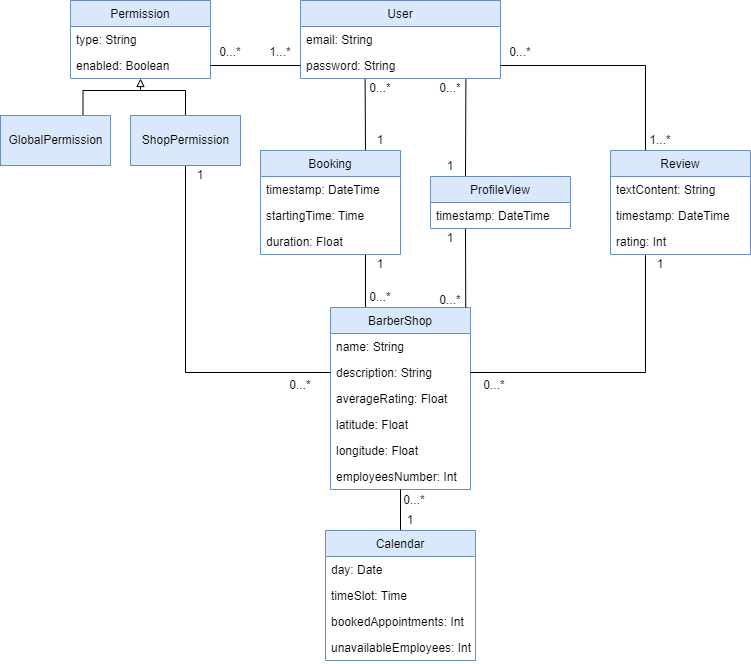

The diagram above was exported from draw.io. Its source (the exported page's mxGraphModel, read from the mxfile embedded in the PNG):
<mxGraphModel dx="1185" dy="588" grid="1" gridSize="10" guides="1" tooltips="1" connect="1" arrows="1" fold="1" page="1" pageScale="1" pageWidth="827" pageHeight="1169" background="#ffffff" math="0" shadow="0">
  <root>
    <mxCell id="0" />
    <mxCell id="1" parent="0" />
    <mxCell id="65ISpPkM98dWPEyL9gw2-1" value="User" style="swimlane;fontStyle=0;childLayout=stackLayout;horizontal=1;startSize=26;fillColor=#dae8fc;horizontalStack=0;resizeParent=1;resizeParentMax=0;resizeLast=0;collapsible=1;marginBottom=0;strokeColor=#6c8ebf;" vertex="1" parent="1">
      <mxGeometry x="300" y="60" width="200" height="78" as="geometry" />
    </mxCell>
    <mxCell id="65ISpPkM98dWPEyL9gw2-2" value="email: String" style="text;strokeColor=none;fillColor=none;align=left;verticalAlign=top;spacingLeft=4;spacingRight=4;overflow=hidden;rotatable=0;points=[[0,0.5],[1,0.5]];portConstraint=eastwest;" vertex="1" parent="65ISpPkM98dWPEyL9gw2-1">
      <mxGeometry y="26" width="200" height="26" as="geometry" />
    </mxCell>
    <mxCell id="65ISpPkM98dWPEyL9gw2-3" value="password: String" style="text;strokeColor=none;fillColor=none;align=left;verticalAlign=top;spacingLeft=4;spacingRight=4;overflow=hidden;rotatable=0;points=[[0,0.5],[1,0.5]];portConstraint=eastwest;" vertex="1" parent="65ISpPkM98dWPEyL9gw2-1">
      <mxGeometry y="52" width="200" height="26" as="geometry" />
    </mxCell>
    <mxCell id="65ISpPkM98dWPEyL9gw2-24" value="1...*" style="text;html=1;strokeColor=none;fillColor=none;align=center;verticalAlign=middle;whiteSpace=wrap;rounded=0;" vertex="1" parent="1">
      <mxGeometry x="260" y="102" width="40" height="20" as="geometry" />
    </mxCell>
    <mxCell id="65ISpPkM98dWPEyL9gw2-53" style="edgeStyle=orthogonalEdgeStyle;rounded=0;orthogonalLoop=1;jettySize=auto;html=1;exitX=0.25;exitY=0;exitDx=0;exitDy=0;endArrow=none;endFill=0;entryX=0.75;entryY=1;entryDx=0;entryDy=0;" edge="1" parent="1" source="65ISpPkM98dWPEyL9gw2-26" target="65ISpPkM98dWPEyL9gw2-49">
      <mxGeometry relative="1" as="geometry">
        <mxPoint x="360" y="359" as="targetPoint" />
      </mxGeometry>
    </mxCell>
    <mxCell id="65ISpPkM98dWPEyL9gw2-26" value="BarberShop" style="swimlane;fontStyle=0;childLayout=stackLayout;horizontal=1;startSize=26;fillColor=#dae8fc;horizontalStack=0;resizeParent=1;resizeParentMax=0;resizeLast=0;collapsible=1;marginBottom=0;strokeColor=#6c8ebf;" vertex="1" parent="1">
      <mxGeometry x="330" y="367" width="140" height="182" as="geometry" />
    </mxCell>
    <mxCell id="65ISpPkM98dWPEyL9gw2-30" value="name: String" style="text;strokeColor=none;fillColor=none;align=left;verticalAlign=top;spacingLeft=4;spacingRight=4;overflow=hidden;rotatable=0;points=[[0,0.5],[1,0.5]];portConstraint=eastwest;" vertex="1" parent="65ISpPkM98dWPEyL9gw2-26">
      <mxGeometry y="26" width="140" height="26" as="geometry" />
    </mxCell>
    <mxCell id="65ISpPkM98dWPEyL9gw2-32" value="description: String" style="text;strokeColor=none;fillColor=none;align=left;verticalAlign=top;spacingLeft=4;spacingRight=4;overflow=hidden;rotatable=0;points=[[0,0.5],[1,0.5]];portConstraint=eastwest;" vertex="1" parent="65ISpPkM98dWPEyL9gw2-26">
      <mxGeometry y="52" width="140" height="26" as="geometry" />
    </mxCell>
    <mxCell id="65ISpPkM98dWPEyL9gw2-96" value="averageRating: Float" style="text;strokeColor=none;fillColor=none;align=left;verticalAlign=top;spacingLeft=4;spacingRight=4;overflow=hidden;rotatable=0;points=[[0,0.5],[1,0.5]];portConstraint=eastwest;" vertex="1" parent="65ISpPkM98dWPEyL9gw2-26">
      <mxGeometry y="78" width="140" height="26" as="geometry" />
    </mxCell>
    <mxCell id="65ISpPkM98dWPEyL9gw2-27" value="latitude: Float" style="text;strokeColor=none;fillColor=none;align=left;verticalAlign=top;spacingLeft=4;spacingRight=4;overflow=hidden;rotatable=0;points=[[0,0.5],[1,0.5]];portConstraint=eastwest;" vertex="1" parent="65ISpPkM98dWPEyL9gw2-26">
      <mxGeometry y="104" width="140" height="26" as="geometry" />
    </mxCell>
    <mxCell id="65ISpPkM98dWPEyL9gw2-31" value="longitude: Float" style="text;strokeColor=none;fillColor=none;align=left;verticalAlign=top;spacingLeft=4;spacingRight=4;overflow=hidden;rotatable=0;points=[[0,0.5],[1,0.5]];portConstraint=eastwest;" vertex="1" parent="65ISpPkM98dWPEyL9gw2-26">
      <mxGeometry y="130" width="140" height="26" as="geometry" />
    </mxCell>
    <mxCell id="65ISpPkM98dWPEyL9gw2-29" value="employeesNumber: Int" style="text;strokeColor=none;fillColor=none;align=left;verticalAlign=top;spacingLeft=4;spacingRight=4;overflow=hidden;rotatable=0;points=[[0,0.5],[1,0.5]];portConstraint=eastwest;" vertex="1" parent="65ISpPkM98dWPEyL9gw2-26">
      <mxGeometry y="156" width="140" height="26" as="geometry" />
    </mxCell>
    <mxCell id="65ISpPkM98dWPEyL9gw2-41" style="edgeStyle=orthogonalEdgeStyle;rounded=0;orthogonalLoop=1;jettySize=auto;html=1;exitX=0.25;exitY=0;exitDx=0;exitDy=0;entryX=1;entryY=0.5;entryDx=0;entryDy=0;endArrow=none;endFill=0;" edge="1" parent="1" source="65ISpPkM98dWPEyL9gw2-33" target="65ISpPkM98dWPEyL9gw2-3">
      <mxGeometry relative="1" as="geometry" />
    </mxCell>
    <mxCell id="65ISpPkM98dWPEyL9gw2-33" value="Review" style="swimlane;fontStyle=0;childLayout=stackLayout;horizontal=1;startSize=26;fillColor=#dae8fc;horizontalStack=0;resizeParent=1;resizeParentMax=0;resizeLast=0;collapsible=1;marginBottom=0;strokeColor=#6c8ebf;" vertex="1" parent="1">
      <mxGeometry x="610" y="210" width="140" height="104" as="geometry" />
    </mxCell>
    <mxCell id="65ISpPkM98dWPEyL9gw2-35" value="textContent: String" style="text;strokeColor=none;fillColor=none;align=left;verticalAlign=top;spacingLeft=4;spacingRight=4;overflow=hidden;rotatable=0;points=[[0,0.5],[1,0.5]];portConstraint=eastwest;" vertex="1" parent="65ISpPkM98dWPEyL9gw2-33">
      <mxGeometry y="26" width="140" height="26" as="geometry" />
    </mxCell>
    <mxCell id="65ISpPkM98dWPEyL9gw2-47" value="timestamp: DateTime" style="text;strokeColor=none;fillColor=none;align=left;verticalAlign=top;spacingLeft=4;spacingRight=4;overflow=hidden;rotatable=0;points=[[0,0.5],[1,0.5]];portConstraint=eastwest;" vertex="1" parent="65ISpPkM98dWPEyL9gw2-33">
      <mxGeometry y="52" width="140" height="26" as="geometry" />
    </mxCell>
    <mxCell id="65ISpPkM98dWPEyL9gw2-34" value="rating: Int" style="text;strokeColor=none;fillColor=none;align=left;verticalAlign=top;spacingLeft=4;spacingRight=4;overflow=hidden;rotatable=0;points=[[0,0.5],[1,0.5]];portConstraint=eastwest;" vertex="1" parent="65ISpPkM98dWPEyL9gw2-33">
      <mxGeometry y="78" width="140" height="26" as="geometry" />
    </mxCell>
    <mxCell id="65ISpPkM98dWPEyL9gw2-37" style="edgeStyle=orthogonalEdgeStyle;rounded=0;orthogonalLoop=1;jettySize=auto;html=1;exitX=0;exitY=0.5;exitDx=0;exitDy=0;endArrow=none;endFill=0;" edge="1" parent="1" source="65ISpPkM98dWPEyL9gw2-32" target="65ISpPkM98dWPEyL9gw2-91">
      <mxGeometry relative="1" as="geometry">
        <mxPoint x="140.0344827586207" y="288" as="targetPoint" />
        <Array as="points">
          <mxPoint x="185" y="432" />
        </Array>
      </mxGeometry>
    </mxCell>
    <mxCell id="65ISpPkM98dWPEyL9gw2-38" value="1" style="text;html=1;strokeColor=none;fillColor=none;align=center;verticalAlign=middle;whiteSpace=wrap;rounded=0;" vertex="1" parent="1">
      <mxGeometry x="180" y="225" width="40" height="20" as="geometry" />
    </mxCell>
    <mxCell id="65ISpPkM98dWPEyL9gw2-39" value="0...*" style="text;html=1;strokeColor=none;fillColor=none;align=center;verticalAlign=middle;whiteSpace=wrap;rounded=0;" vertex="1" parent="1">
      <mxGeometry x="280" y="435" width="40" height="20" as="geometry" />
    </mxCell>
    <mxCell id="65ISpPkM98dWPEyL9gw2-43" value="0...*" style="text;html=1;strokeColor=none;fillColor=none;align=center;verticalAlign=middle;whiteSpace=wrap;rounded=0;" vertex="1" parent="1">
      <mxGeometry x="500" y="102" width="40" height="20" as="geometry" />
    </mxCell>
    <mxCell id="65ISpPkM98dWPEyL9gw2-44" value="0...*" style="text;html=1;strokeColor=none;fillColor=none;align=center;verticalAlign=middle;whiteSpace=wrap;rounded=0;" vertex="1" parent="1">
      <mxGeometry x="474" y="435" width="40" height="20" as="geometry" />
    </mxCell>
    <mxCell id="65ISpPkM98dWPEyL9gw2-45" value="1...*" style="text;html=1;strokeColor=none;fillColor=none;align=center;verticalAlign=middle;whiteSpace=wrap;rounded=0;" vertex="1" parent="1">
      <mxGeometry x="640" y="190" width="40" height="20" as="geometry" />
    </mxCell>
    <mxCell id="65ISpPkM98dWPEyL9gw2-46" value="1" style="text;html=1;strokeColor=none;fillColor=none;align=center;verticalAlign=middle;whiteSpace=wrap;rounded=0;" vertex="1" parent="1">
      <mxGeometry x="640" y="314" width="40" height="20" as="geometry" />
    </mxCell>
    <mxCell id="65ISpPkM98dWPEyL9gw2-48" style="edgeStyle=orthogonalEdgeStyle;rounded=0;orthogonalLoop=1;jettySize=auto;html=1;exitX=1;exitY=0.5;exitDx=0;exitDy=0;entryX=0.25;entryY=1.026;entryDx=0;entryDy=0;entryPerimeter=0;endArrow=none;endFill=0;" edge="1" parent="1" source="65ISpPkM98dWPEyL9gw2-32" target="65ISpPkM98dWPEyL9gw2-34">
      <mxGeometry relative="1" as="geometry" />
    </mxCell>
    <mxCell id="65ISpPkM98dWPEyL9gw2-59" style="rounded=0;orthogonalLoop=1;jettySize=auto;html=1;exitX=0.75;exitY=0;exitDx=0;exitDy=0;endArrow=none;endFill=0;entryX=0.323;entryY=1.023;entryDx=0;entryDy=0;entryPerimeter=0;" edge="1" parent="1" source="65ISpPkM98dWPEyL9gw2-49" target="65ISpPkM98dWPEyL9gw2-3">
      <mxGeometry relative="1" as="geometry">
        <mxPoint x="365" y="164" as="targetPoint" />
      </mxGeometry>
    </mxCell>
    <mxCell id="65ISpPkM98dWPEyL9gw2-49" value="Booking" style="swimlane;fontStyle=0;childLayout=stackLayout;horizontal=1;startSize=26;fillColor=#dae8fc;horizontalStack=0;resizeParent=1;resizeParentMax=0;resizeLast=0;collapsible=1;marginBottom=0;strokeColor=#6c8ebf;" vertex="1" parent="1">
      <mxGeometry x="260" y="210" width="140" height="104" as="geometry" />
    </mxCell>
    <mxCell id="65ISpPkM98dWPEyL9gw2-51" value="timestamp: DateTime" style="text;strokeColor=none;fillColor=none;align=left;verticalAlign=top;spacingLeft=4;spacingRight=4;overflow=hidden;rotatable=0;points=[[0,0.5],[1,0.5]];portConstraint=eastwest;" vertex="1" parent="65ISpPkM98dWPEyL9gw2-49">
      <mxGeometry y="26" width="140" height="26" as="geometry" />
    </mxCell>
    <mxCell id="65ISpPkM98dWPEyL9gw2-50" value="startingTime: Time" style="text;strokeColor=none;fillColor=none;align=left;verticalAlign=top;spacingLeft=4;spacingRight=4;overflow=hidden;rotatable=0;points=[[0,0.5],[1,0.5]];portConstraint=eastwest;" vertex="1" parent="65ISpPkM98dWPEyL9gw2-49">
      <mxGeometry y="52" width="140" height="26" as="geometry" />
    </mxCell>
    <mxCell id="65ISpPkM98dWPEyL9gw2-52" value="duration: Float" style="text;strokeColor=none;fillColor=none;align=left;verticalAlign=top;spacingLeft=4;spacingRight=4;overflow=hidden;rotatable=0;points=[[0,0.5],[1,0.5]];portConstraint=eastwest;" vertex="1" parent="65ISpPkM98dWPEyL9gw2-49">
      <mxGeometry y="78" width="140" height="26" as="geometry" />
    </mxCell>
    <mxCell id="65ISpPkM98dWPEyL9gw2-60" value="0...*" style="text;html=1;strokeColor=none;fillColor=none;align=center;verticalAlign=middle;whiteSpace=wrap;rounded=0;" vertex="1" parent="1">
      <mxGeometry x="360" y="347" width="40" height="20" as="geometry" />
    </mxCell>
    <mxCell id="65ISpPkM98dWPEyL9gw2-61" value="1" style="text;html=1;strokeColor=none;fillColor=none;align=center;verticalAlign=middle;whiteSpace=wrap;rounded=0;" vertex="1" parent="1">
      <mxGeometry x="360" y="314" width="40" height="20" as="geometry" />
    </mxCell>
    <mxCell id="65ISpPkM98dWPEyL9gw2-62" value="1" style="text;html=1;strokeColor=none;fillColor=none;align=center;verticalAlign=middle;whiteSpace=wrap;rounded=0;" vertex="1" parent="1">
      <mxGeometry x="360" y="190" width="40" height="20" as="geometry" />
    </mxCell>
    <mxCell id="65ISpPkM98dWPEyL9gw2-63" value="0...*" style="text;html=1;strokeColor=none;fillColor=none;align=center;verticalAlign=middle;whiteSpace=wrap;rounded=0;" vertex="1" parent="1">
      <mxGeometry x="360" y="138" width="40" height="20" as="geometry" />
    </mxCell>
    <mxCell id="65ISpPkM98dWPEyL9gw2-68" style="rounded=0;orthogonalLoop=1;jettySize=auto;html=1;exitX=0.25;exitY=0;exitDx=0;exitDy=0;endArrow=none;endFill=0;entryX=0.827;entryY=1.023;entryDx=0;entryDy=0;entryPerimeter=0;" edge="1" parent="1" source="65ISpPkM98dWPEyL9gw2-64" target="65ISpPkM98dWPEyL9gw2-3">
      <mxGeometry relative="1" as="geometry">
        <mxPoint x="465" y="164" as="targetPoint" />
      </mxGeometry>
    </mxCell>
    <mxCell id="65ISpPkM98dWPEyL9gw2-69" style="rounded=0;orthogonalLoop=1;jettySize=auto;html=1;exitX=0.25;exitY=1;exitDx=0;exitDy=0;endArrow=none;endFill=0;entryX=0.966;entryY=0;entryDx=0;entryDy=0;entryPerimeter=0;" edge="1" parent="1" source="65ISpPkM98dWPEyL9gw2-64" target="65ISpPkM98dWPEyL9gw2-26">
      <mxGeometry relative="1" as="geometry">
        <mxPoint x="465" y="399" as="targetPoint" />
      </mxGeometry>
    </mxCell>
    <mxCell id="65ISpPkM98dWPEyL9gw2-64" value="ProfileView" style="swimlane;fontStyle=0;childLayout=stackLayout;horizontal=1;startSize=26;fillColor=#dae8fc;horizontalStack=0;resizeParent=1;resizeParentMax=0;resizeLast=0;collapsible=1;marginBottom=0;strokeColor=#6c8ebf;" vertex="1" parent="1">
      <mxGeometry x="430" y="236" width="140" height="52" as="geometry" />
    </mxCell>
    <mxCell id="65ISpPkM98dWPEyL9gw2-65" value="timestamp: DateTime" style="text;strokeColor=none;fillColor=none;align=left;verticalAlign=top;spacingLeft=4;spacingRight=4;overflow=hidden;rotatable=0;points=[[0,0.5],[1,0.5]];portConstraint=eastwest;" vertex="1" parent="65ISpPkM98dWPEyL9gw2-64">
      <mxGeometry y="26" width="140" height="26" as="geometry" />
    </mxCell>
    <mxCell id="65ISpPkM98dWPEyL9gw2-70" value="0...*" style="text;html=1;strokeColor=none;fillColor=none;align=center;verticalAlign=middle;whiteSpace=wrap;rounded=0;" vertex="1" parent="1">
      <mxGeometry x="430" y="350" width="40" height="20" as="geometry" />
    </mxCell>
    <mxCell id="65ISpPkM98dWPEyL9gw2-71" value="0...*" style="text;html=1;strokeColor=none;fillColor=none;align=center;verticalAlign=middle;whiteSpace=wrap;rounded=0;" vertex="1" parent="1">
      <mxGeometry x="430" y="138" width="40" height="20" as="geometry" />
    </mxCell>
    <mxCell id="65ISpPkM98dWPEyL9gw2-72" value="1" style="text;html=1;strokeColor=none;fillColor=none;align=center;verticalAlign=middle;whiteSpace=wrap;rounded=0;" vertex="1" parent="1">
      <mxGeometry x="430" y="216" width="40" height="20" as="geometry" />
    </mxCell>
    <mxCell id="65ISpPkM98dWPEyL9gw2-73" value="1" style="text;html=1;strokeColor=none;fillColor=none;align=center;verticalAlign=middle;whiteSpace=wrap;rounded=0;" vertex="1" parent="1">
      <mxGeometry x="430" y="288" width="40" height="20" as="geometry" />
    </mxCell>
    <mxCell id="65ISpPkM98dWPEyL9gw2-78" style="edgeStyle=none;rounded=0;orthogonalLoop=1;jettySize=auto;html=1;exitX=0.5;exitY=0;exitDx=0;exitDy=0;endArrow=none;endFill=0;" edge="1" parent="1" source="65ISpPkM98dWPEyL9gw2-74" target="65ISpPkM98dWPEyL9gw2-29">
      <mxGeometry relative="1" as="geometry" />
    </mxCell>
    <mxCell id="65ISpPkM98dWPEyL9gw2-74" value="Calendar" style="swimlane;fontStyle=0;childLayout=stackLayout;horizontal=1;startSize=26;fillColor=#dae8fc;horizontalStack=0;resizeParent=1;resizeParentMax=0;resizeLast=0;collapsible=1;marginBottom=0;strokeColor=#6c8ebf;" vertex="1" parent="1">
      <mxGeometry x="325" y="590" width="150" height="130" as="geometry" />
    </mxCell>
    <mxCell id="65ISpPkM98dWPEyL9gw2-75" value="day: Date" style="text;strokeColor=none;fillColor=none;align=left;verticalAlign=top;spacingLeft=4;spacingRight=4;overflow=hidden;rotatable=0;points=[[0,0.5],[1,0.5]];portConstraint=eastwest;" vertex="1" parent="65ISpPkM98dWPEyL9gw2-74">
      <mxGeometry y="26" width="150" height="26" as="geometry" />
    </mxCell>
    <mxCell id="65ISpPkM98dWPEyL9gw2-77" value="timeSlot: Time" style="text;strokeColor=none;fillColor=none;align=left;verticalAlign=top;spacingLeft=4;spacingRight=4;overflow=hidden;rotatable=0;points=[[0,0.5],[1,0.5]];portConstraint=eastwest;" vertex="1" parent="65ISpPkM98dWPEyL9gw2-74">
      <mxGeometry y="52" width="150" height="26" as="geometry" />
    </mxCell>
    <mxCell id="65ISpPkM98dWPEyL9gw2-76" value="bookedAppointments: Int" style="text;strokeColor=none;fillColor=none;align=left;verticalAlign=top;spacingLeft=4;spacingRight=4;overflow=hidden;rotatable=0;points=[[0,0.5],[1,0.5]];portConstraint=eastwest;" vertex="1" parent="65ISpPkM98dWPEyL9gw2-74">
      <mxGeometry y="78" width="150" height="26" as="geometry" />
    </mxCell>
    <mxCell id="65ISpPkM98dWPEyL9gw2-81" value="unavailableEmployees: Int" style="text;strokeColor=none;fillColor=none;align=left;verticalAlign=top;spacingLeft=4;spacingRight=4;overflow=hidden;rotatable=0;points=[[0,0.5],[1,0.5]];portConstraint=eastwest;" vertex="1" parent="65ISpPkM98dWPEyL9gw2-74">
      <mxGeometry y="104" width="150" height="26" as="geometry" />
    </mxCell>
    <mxCell id="65ISpPkM98dWPEyL9gw2-79" value="0...*" style="text;html=1;strokeColor=none;fillColor=none;align=center;verticalAlign=middle;whiteSpace=wrap;rounded=0;" vertex="1" parent="1">
      <mxGeometry x="394" y="550" width="40" height="20" as="geometry" />
    </mxCell>
    <mxCell id="65ISpPkM98dWPEyL9gw2-80" value="1" style="text;html=1;strokeColor=none;fillColor=none;align=center;verticalAlign=middle;whiteSpace=wrap;rounded=0;" vertex="1" parent="1">
      <mxGeometry x="390" y="570" width="40" height="20" as="geometry" />
    </mxCell>
    <mxCell id="65ISpPkM98dWPEyL9gw2-83" value="Permission" style="swimlane;fontStyle=0;childLayout=stackLayout;horizontal=1;startSize=26;fillColor=#dae8fc;horizontalStack=0;resizeParent=1;resizeParentMax=0;resizeLast=0;collapsible=1;marginBottom=0;strokeColor=#6c8ebf;" vertex="1" parent="1">
      <mxGeometry x="70" y="60" width="140" height="78" as="geometry" />
    </mxCell>
    <mxCell id="65ISpPkM98dWPEyL9gw2-84" value="type: String" style="text;strokeColor=none;fillColor=none;align=left;verticalAlign=top;spacingLeft=4;spacingRight=4;overflow=hidden;rotatable=0;points=[[0,0.5],[1,0.5]];portConstraint=eastwest;" vertex="1" parent="65ISpPkM98dWPEyL9gw2-83">
      <mxGeometry y="26" width="140" height="26" as="geometry" />
    </mxCell>
    <mxCell id="65ISpPkM98dWPEyL9gw2-85" value="enabled: Boolean" style="text;strokeColor=none;fillColor=none;align=left;verticalAlign=top;spacingLeft=4;spacingRight=4;overflow=hidden;rotatable=0;points=[[0,0.5],[1,0.5]];portConstraint=eastwest;" vertex="1" parent="65ISpPkM98dWPEyL9gw2-83">
      <mxGeometry y="52" width="140" height="26" as="geometry" />
    </mxCell>
    <mxCell id="65ISpPkM98dWPEyL9gw2-89" style="edgeStyle=none;rounded=0;orthogonalLoop=1;jettySize=auto;html=1;exitX=0;exitY=0.5;exitDx=0;exitDy=0;entryX=1;entryY=0.5;entryDx=0;entryDy=0;endArrow=none;endFill=0;" edge="1" parent="1" source="65ISpPkM98dWPEyL9gw2-3" target="65ISpPkM98dWPEyL9gw2-85">
      <mxGeometry relative="1" as="geometry" />
    </mxCell>
    <mxCell id="65ISpPkM98dWPEyL9gw2-95" style="edgeStyle=orthogonalEdgeStyle;rounded=0;orthogonalLoop=1;jettySize=auto;html=1;exitX=0.75;exitY=0;exitDx=0;exitDy=0;endArrow=none;endFill=0;" edge="1" parent="1" source="65ISpPkM98dWPEyL9gw2-90">
      <mxGeometry relative="1" as="geometry">
        <mxPoint x="140" y="150" as="targetPoint" />
        <Array as="points">
          <mxPoint x="83" y="150" />
        </Array>
      </mxGeometry>
    </mxCell>
    <mxCell id="65ISpPkM98dWPEyL9gw2-90" value="GlobalPermission" style="html=1;fillColor=#dae8fc;strokeColor=#6c8ebf;" vertex="1" parent="1">
      <mxGeometry y="175" width="110" height="50" as="geometry" />
    </mxCell>
    <mxCell id="65ISpPkM98dWPEyL9gw2-94" style="edgeStyle=orthogonalEdgeStyle;rounded=0;orthogonalLoop=1;jettySize=auto;html=1;exitX=0.5;exitY=0;exitDx=0;exitDy=0;endArrow=block;endFill=0;" edge="1" parent="1" source="65ISpPkM98dWPEyL9gw2-91" target="65ISpPkM98dWPEyL9gw2-85">
      <mxGeometry relative="1" as="geometry">
        <mxPoint x="120" y="138" as="targetPoint" />
        <Array as="points">
          <mxPoint x="185" y="150" />
          <mxPoint x="140" y="150" />
        </Array>
      </mxGeometry>
    </mxCell>
    <mxCell id="65ISpPkM98dWPEyL9gw2-91" value="ShopPermission" style="html=1;fillColor=#dae8fc;strokeColor=#6c8ebf;" vertex="1" parent="1">
      <mxGeometry x="130" y="175" width="110" height="50" as="geometry" />
    </mxCell>
    <mxCell id="65ISpPkM98dWPEyL9gw2-92" value="0...*" style="text;html=1;strokeColor=none;fillColor=none;align=center;verticalAlign=middle;whiteSpace=wrap;rounded=0;" vertex="1" parent="1">
      <mxGeometry x="210" y="102" width="40" height="20" as="geometry" />
    </mxCell>
  </root>
</mxGraphModel>